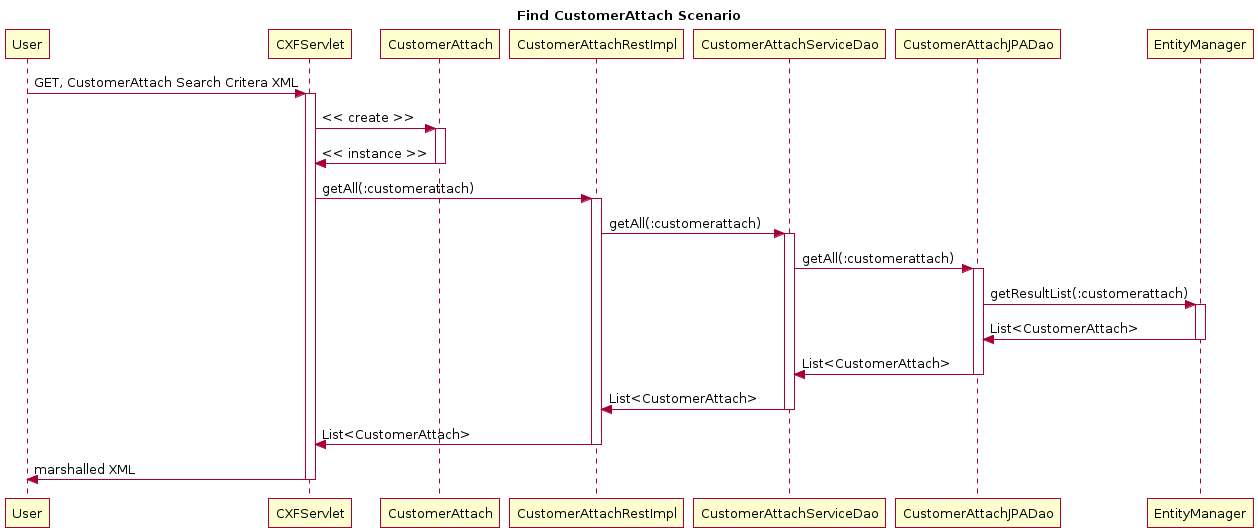

The diagram above was rendered by PlantUML. Its source (embedded in the PNG):
@startuml
title Find CustomerAttach Scenario
participant User
User -> CXFServlet: GET, CustomerAttach Search Critera XML
activate CXFServlet
CXFServlet -> CustomerAttach: << create >>
activate CustomerAttach
CustomerAttach -> CXFServlet: << instance >>
deactivate CustomerAttach
CXFServlet -> CustomerAttachRestImpl: getAll(:customerattach)
activate CustomerAttachRestImpl
CustomerAttachRestImpl -> CustomerAttachServiceDao: getAll(:customerattach)
activate CustomerAttachServiceDao
CustomerAttachServiceDao -> CustomerAttachJPADao: getAll(:customerattach)
activate CustomerAttachJPADao
CustomerAttachJPADao -> EntityManager: getResultList(:customerattach)
activate EntityManager
EntityManager -> CustomerAttachJPADao: List<CustomerAttach>
deactivate EntityManager
CustomerAttachJPADao -> CustomerAttachServiceDao: List<CustomerAttach>
deactivate CustomerAttachJPADao
CustomerAttachServiceDao -> CustomerAttachRestImpl: List<CustomerAttach>
deactivate CustomerAttachServiceDao
CustomerAttachRestImpl -> CXFServlet: List<CustomerAttach>
deactivate CustomerAttachRestImpl
CXFServlet -> User: marshalled XML
deactivate CXFServlet
@enduml